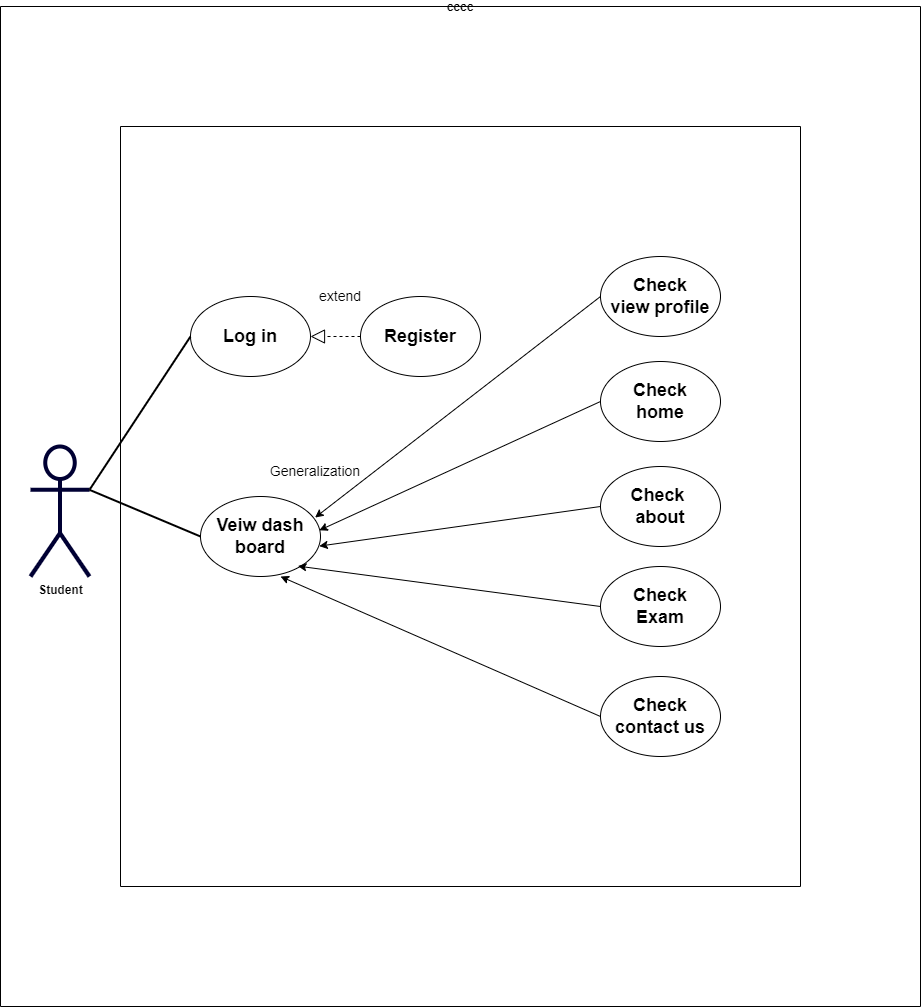

The diagram above was exported from draw.io. Its source (the exported page's mxGraphModel, read from the mxfile embedded in the PNG):
<mxGraphModel dx="1050" dy="569" grid="1" gridSize="10" guides="1" tooltips="1" connect="1" arrows="1" fold="1" page="0" pageScale="1" pageWidth="827" pageHeight="1169" math="0" shadow="0">
  <root>
    <mxCell id="0" />
    <mxCell id="1" parent="0" />
    <mxCell id="SMxiqyBUtZ-dLw2wcgAY-1" value="" style="swimlane;startSize=0;" parent="1" vertex="1">
      <mxGeometry x="120" y="360" width="680" height="760" as="geometry" />
    </mxCell>
    <mxCell id="SMxiqyBUtZ-dLw2wcgAY-3" value="&lt;font style=&quot;font-size: 18px;&quot;&gt;&lt;b&gt;Log in&lt;/b&gt;&lt;/font&gt;" style="ellipse;whiteSpace=wrap;html=1;" parent="SMxiqyBUtZ-dLw2wcgAY-1" vertex="1">
      <mxGeometry x="70" y="170" width="120" height="80" as="geometry" />
    </mxCell>
    <mxCell id="SMxiqyBUtZ-dLw2wcgAY-4" value="&lt;font style=&quot;font-size: 18px;&quot;&gt;&lt;b&gt;Veiw dash board&lt;/b&gt;&lt;/font&gt;" style="ellipse;whiteSpace=wrap;html=1;" parent="SMxiqyBUtZ-dLw2wcgAY-1" vertex="1">
      <mxGeometry x="80" y="370" width="120" height="80" as="geometry" />
    </mxCell>
    <mxCell id="SMxiqyBUtZ-dLw2wcgAY-5" value="&lt;font style=&quot;font-size: 18px;&quot;&gt;&lt;b&gt;Register&lt;/b&gt;&lt;/font&gt;" style="ellipse;whiteSpace=wrap;html=1;" parent="SMxiqyBUtZ-dLw2wcgAY-1" vertex="1">
      <mxGeometry x="240" y="170" width="120" height="80" as="geometry" />
    </mxCell>
    <mxCell id="SMxiqyBUtZ-dLw2wcgAY-8" value="&lt;font style=&quot;font-size: 14px;&quot;&gt;extend&lt;/font&gt;" style="text;html=1;strokeColor=none;fillColor=none;align=center;verticalAlign=middle;whiteSpace=wrap;rounded=0;" parent="SMxiqyBUtZ-dLw2wcgAY-1" vertex="1">
      <mxGeometry x="190" y="155" width="60" height="30" as="geometry" />
    </mxCell>
    <mxCell id="SMxiqyBUtZ-dLw2wcgAY-9" value="&lt;font style=&quot;font-size: 18px;&quot;&gt;&lt;b&gt;Check&lt;br&gt;view profile&lt;/b&gt;&lt;/font&gt;" style="ellipse;whiteSpace=wrap;html=1;" parent="SMxiqyBUtZ-dLw2wcgAY-1" vertex="1">
      <mxGeometry x="480" y="130" width="120" height="80" as="geometry" />
    </mxCell>
    <mxCell id="SMxiqyBUtZ-dLw2wcgAY-10" value="&lt;font style=&quot;font-size: 18px;&quot;&gt;&lt;b&gt;Check&lt;br&gt;home&lt;/b&gt;&lt;/font&gt;" style="ellipse;whiteSpace=wrap;html=1;" parent="SMxiqyBUtZ-dLw2wcgAY-1" vertex="1">
      <mxGeometry x="480" y="235" width="120" height="80" as="geometry" />
    </mxCell>
    <mxCell id="SMxiqyBUtZ-dLw2wcgAY-11" value="&lt;b&gt;&lt;font style=&quot;font-size: 18px;&quot;&gt;Check&amp;nbsp;&lt;br&gt;about&lt;/font&gt;&lt;/b&gt;" style="ellipse;whiteSpace=wrap;html=1;" parent="SMxiqyBUtZ-dLw2wcgAY-1" vertex="1">
      <mxGeometry x="480" y="340" width="120" height="80" as="geometry" />
    </mxCell>
    <mxCell id="SMxiqyBUtZ-dLw2wcgAY-21" value="" style="endArrow=classic;html=1;rounded=0;exitX=0;exitY=0.5;exitDx=0;exitDy=0;entryX=0.955;entryY=0.263;entryDx=0;entryDy=0;entryPerimeter=0;" parent="SMxiqyBUtZ-dLw2wcgAY-1" source="SMxiqyBUtZ-dLw2wcgAY-9" target="SMxiqyBUtZ-dLw2wcgAY-4" edge="1">
      <mxGeometry width="50" height="50" relative="1" as="geometry">
        <mxPoint x="-30" y="430" as="sourcePoint" />
        <mxPoint x="200" y="400" as="targetPoint" />
        <Array as="points" />
      </mxGeometry>
    </mxCell>
    <mxCell id="SMxiqyBUtZ-dLw2wcgAY-35" value="" style="endArrow=classic;html=1;rounded=0;exitX=0;exitY=0.5;exitDx=0;exitDy=0;entryX=0.99;entryY=0.423;entryDx=0;entryDy=0;entryPerimeter=0;" parent="SMxiqyBUtZ-dLw2wcgAY-1" source="SMxiqyBUtZ-dLw2wcgAY-10" target="SMxiqyBUtZ-dLw2wcgAY-4" edge="1">
      <mxGeometry width="50" height="50" relative="1" as="geometry">
        <mxPoint x="490" y="180" as="sourcePoint" />
        <mxPoint x="200" y="340" as="targetPoint" />
        <Array as="points" />
      </mxGeometry>
    </mxCell>
    <mxCell id="SMxiqyBUtZ-dLw2wcgAY-37" value="" style="endArrow=classic;html=1;rounded=0;exitX=0;exitY=0.5;exitDx=0;exitDy=0;entryX=0.99;entryY=0.62;entryDx=0;entryDy=0;entryPerimeter=0;" parent="SMxiqyBUtZ-dLw2wcgAY-1" source="SMxiqyBUtZ-dLw2wcgAY-11" target="SMxiqyBUtZ-dLw2wcgAY-4" edge="1">
      <mxGeometry width="50" height="50" relative="1" as="geometry">
        <mxPoint x="474" y="390" as="sourcePoint" />
        <mxPoint x="190" y="430" as="targetPoint" />
        <Array as="points" />
      </mxGeometry>
    </mxCell>
    <mxCell id="SMxiqyBUtZ-dLw2wcgAY-41" value="&lt;font style=&quot;font-size: 14px;&quot;&gt;Generalization&lt;/font&gt;" style="text;html=1;strokeColor=none;fillColor=none;align=center;verticalAlign=middle;whiteSpace=wrap;rounded=0;" parent="SMxiqyBUtZ-dLw2wcgAY-1" vertex="1">
      <mxGeometry x="140" y="330" width="110" height="30" as="geometry" />
    </mxCell>
    <mxCell id="SMxiqyBUtZ-dLw2wcgAY-42" value="" style="endArrow=block;dashed=1;endFill=0;endSize=12;html=1;rounded=0;entryX=1;entryY=0.5;entryDx=0;entryDy=0;exitX=0;exitY=0.5;exitDx=0;exitDy=0;" parent="SMxiqyBUtZ-dLw2wcgAY-1" source="SMxiqyBUtZ-dLw2wcgAY-5" target="SMxiqyBUtZ-dLw2wcgAY-3" edge="1">
      <mxGeometry width="160" relative="1" as="geometry">
        <mxPoint x="180" y="130" as="sourcePoint" />
        <mxPoint x="340" y="130" as="targetPoint" />
      </mxGeometry>
    </mxCell>
    <mxCell id="SMxiqyBUtZ-dLw2wcgAY-2" value="&lt;b&gt;Student&lt;/b&gt;" style="shape=umlActor;verticalLabelPosition=bottom;verticalAlign=top;html=1;outlineConnect=0;strokeColor=#000033;strokeWidth=4;" parent="1" vertex="1">
      <mxGeometry x="30" y="680" width="59" height="130" as="geometry" />
    </mxCell>
    <mxCell id="SMxiqyBUtZ-dLw2wcgAY-17" value="" style="endArrow=none;html=1;rounded=0;entryX=0;entryY=0.5;entryDx=0;entryDy=0;exitX=1;exitY=0.3333333333333333;exitDx=0;exitDy=0;exitPerimeter=0;strokeWidth=2;" parent="1" source="SMxiqyBUtZ-dLw2wcgAY-2" target="SMxiqyBUtZ-dLw2wcgAY-3" edge="1">
      <mxGeometry width="50" height="50" relative="1" as="geometry">
        <mxPoint x="119" y="510" as="sourcePoint" />
        <mxPoint x="169" y="460" as="targetPoint" />
      </mxGeometry>
    </mxCell>
    <mxCell id="SMxiqyBUtZ-dLw2wcgAY-18" value="" style="endArrow=none;html=1;rounded=0;exitX=1;exitY=0.3333333333333333;exitDx=0;exitDy=0;exitPerimeter=0;entryX=0;entryY=0.5;entryDx=0;entryDy=0;strokeWidth=2;" parent="1" source="SMxiqyBUtZ-dLw2wcgAY-2" target="SMxiqyBUtZ-dLw2wcgAY-4" edge="1">
      <mxGeometry width="50" height="50" relative="1" as="geometry">
        <mxPoint x="79" y="790" as="sourcePoint" />
        <mxPoint x="129" y="740" as="targetPoint" />
      </mxGeometry>
    </mxCell>
    <mxCell id="SMxiqyBUtZ-dLw2wcgAY-45" value="cccc" style="swimlane;startSize=0;" parent="1" vertex="1">
      <mxGeometry y="240" width="920" height="1000" as="geometry" />
    </mxCell>
    <mxCell id="SMxiqyBUtZ-dLw2wcgAY-13" value="&lt;span style=&quot;font-size: 18px;&quot;&gt;&lt;b&gt;Check&lt;br&gt;Exam&lt;br&gt;&lt;/b&gt;&lt;/span&gt;" style="ellipse;whiteSpace=wrap;html=1;" parent="SMxiqyBUtZ-dLw2wcgAY-45" vertex="1">
      <mxGeometry x="600" y="560" width="120" height="80" as="geometry" />
    </mxCell>
    <mxCell id="SMxiqyBUtZ-dLw2wcgAY-14" value="&lt;b&gt;&lt;font style=&quot;font-size: 18px;&quot;&gt;Check&lt;br&gt;contact us&lt;/font&gt;&lt;/b&gt;" style="ellipse;whiteSpace=wrap;html=1;" parent="SMxiqyBUtZ-dLw2wcgAY-45" vertex="1">
      <mxGeometry x="600" y="670" width="120" height="80" as="geometry" />
    </mxCell>
    <mxCell id="SMxiqyBUtZ-dLw2wcgAY-39" value="" style="endArrow=classic;html=1;rounded=0;exitX=0;exitY=0.5;exitDx=0;exitDy=0;entryX=0.812;entryY=0.87;entryDx=0;entryDy=0;entryPerimeter=0;" parent="1" source="SMxiqyBUtZ-dLw2wcgAY-13" target="SMxiqyBUtZ-dLw2wcgAY-4" edge="1">
      <mxGeometry width="50" height="50" relative="1" as="geometry">
        <mxPoint x="480" y="840" as="sourcePoint" />
        <mxPoint x="200" y="1010" as="targetPoint" />
        <Array as="points" />
      </mxGeometry>
    </mxCell>
    <mxCell id="SMxiqyBUtZ-dLw2wcgAY-40" value="" style="endArrow=classic;html=1;rounded=0;exitX=0;exitY=0.5;exitDx=0;exitDy=0;entryX=0.667;entryY=1;entryDx=0;entryDy=0;entryPerimeter=0;" parent="1" source="SMxiqyBUtZ-dLw2wcgAY-14" target="SMxiqyBUtZ-dLw2wcgAY-4" edge="1">
      <mxGeometry width="50" height="50" relative="1" as="geometry">
        <mxPoint x="490" y="850" as="sourcePoint" />
        <mxPoint x="210" y="1020" as="targetPoint" />
        <Array as="points" />
      </mxGeometry>
    </mxCell>
  </root>
</mxGraphModel>